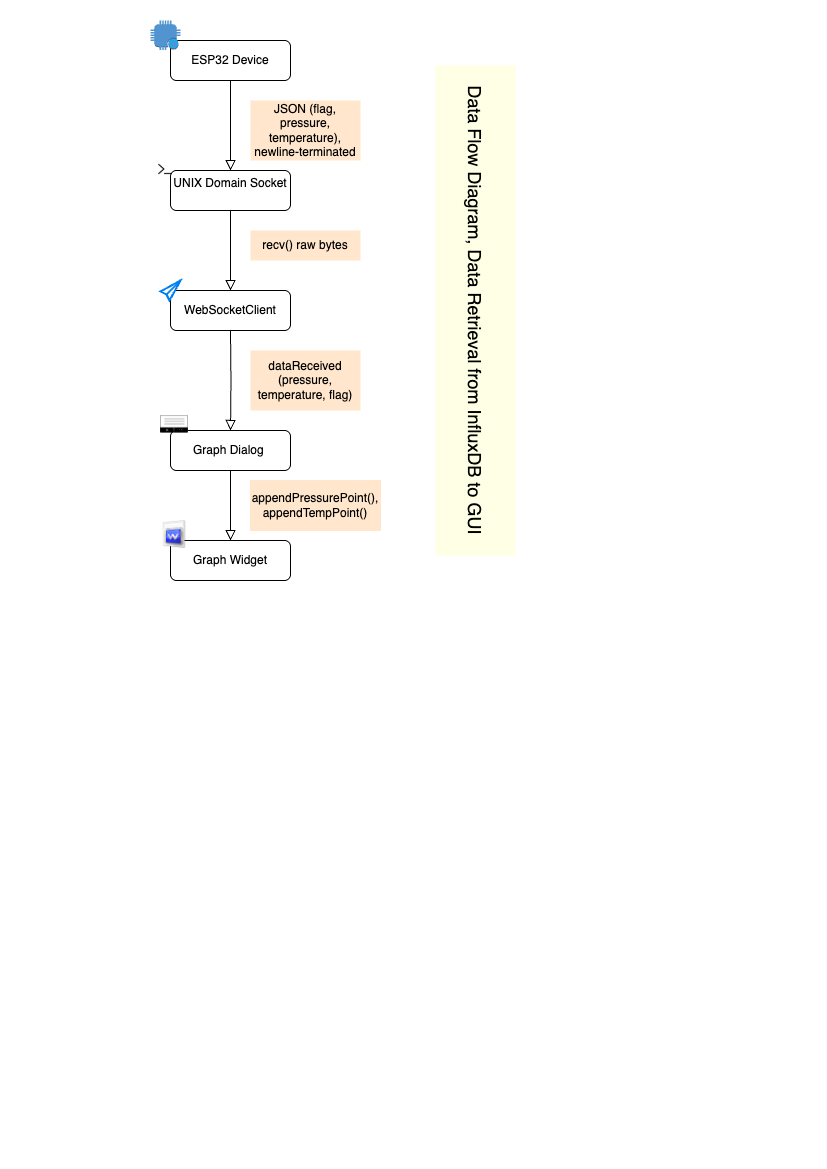

The diagram above was exported from draw.io. Its source (the exported page's mxGraphModel, read from the mxfile embedded in the PNG):
<mxGraphModel dx="1325" dy="725" grid="1" gridSize="10" guides="1" tooltips="1" connect="1" arrows="1" fold="1" page="1" pageScale="1" pageWidth="827" pageHeight="1169" math="0" shadow="0">
  <root>
    <mxCell id="WIyWlLk6GJQsqaUBKTNV-0" />
    <mxCell id="WIyWlLk6GJQsqaUBKTNV-1" parent="WIyWlLk6GJQsqaUBKTNV-0" />
    <mxCell id="WIyWlLk6GJQsqaUBKTNV-2" value="" style="rounded=0;html=1;jettySize=auto;orthogonalLoop=1;fontSize=11;endArrow=block;endFill=0;endSize=8;strokeWidth=1;shadow=0;labelBackgroundColor=none;edgeStyle=orthogonalEdgeStyle;entryX=0.5;entryY=0;entryDx=0;entryDy=0;" parent="WIyWlLk6GJQsqaUBKTNV-1" source="WIyWlLk6GJQsqaUBKTNV-3" target="OCROmsZXQ36mfb8vseeq-0" edge="1">
      <mxGeometry relative="1" as="geometry">
        <mxPoint x="230" y="130" as="targetPoint" />
      </mxGeometry>
    </mxCell>
    <mxCell id="WIyWlLk6GJQsqaUBKTNV-3" value="ESP32 Device" style="rounded=1;whiteSpace=wrap;html=1;fontSize=12;glass=0;strokeWidth=1;shadow=0;" parent="WIyWlLk6GJQsqaUBKTNV-1" vertex="1">
      <mxGeometry x="170" y="40" width="120" height="40" as="geometry" />
    </mxCell>
    <mxCell id="WIyWlLk6GJQsqaUBKTNV-7" value="WebSocketClient" style="rounded=1;whiteSpace=wrap;html=1;fontSize=12;glass=0;strokeWidth=1;shadow=0;" parent="WIyWlLk6GJQsqaUBKTNV-1" vertex="1">
      <mxGeometry x="170" y="290" width="120" height="40" as="geometry" />
    </mxCell>
    <mxCell id="WIyWlLk6GJQsqaUBKTNV-8" value="" style="rounded=0;html=1;jettySize=auto;orthogonalLoop=1;fontSize=11;endArrow=block;endFill=0;endSize=8;strokeWidth=1;shadow=0;labelBackgroundColor=none;edgeStyle=orthogonalEdgeStyle;entryX=0.5;entryY=0;entryDx=0;entryDy=0;" parent="WIyWlLk6GJQsqaUBKTNV-1" source="OCROmsZXQ36mfb8vseeq-5" target="OCROmsZXQ36mfb8vseeq-7" edge="1">
      <mxGeometry x="0.3333" y="20" relative="1" as="geometry">
        <mxPoint as="offset" />
        <mxPoint x="230" y="330" as="sourcePoint" />
        <mxPoint x="230" y="360" as="targetPoint" />
      </mxGeometry>
    </mxCell>
    <mxCell id="OCROmsZXQ36mfb8vseeq-0" value="UNIX Domain Socket&lt;div&gt;&lt;br&gt;&lt;/div&gt;" style="rounded=1;whiteSpace=wrap;html=1;fontSize=12;glass=0;strokeWidth=1;shadow=0;" vertex="1" parent="WIyWlLk6GJQsqaUBKTNV-1">
      <mxGeometry x="170" y="170" width="120" height="40" as="geometry" />
    </mxCell>
    <mxCell id="OCROmsZXQ36mfb8vseeq-2" value="" style="rounded=0;html=1;jettySize=auto;orthogonalLoop=1;fontSize=11;endArrow=block;endFill=0;endSize=8;strokeWidth=1;shadow=0;labelBackgroundColor=none;edgeStyle=orthogonalEdgeStyle;entryX=0.5;entryY=0;entryDx=0;entryDy=0;exitX=0.5;exitY=1;exitDx=0;exitDy=0;" edge="1" parent="WIyWlLk6GJQsqaUBKTNV-1" source="OCROmsZXQ36mfb8vseeq-0" target="WIyWlLk6GJQsqaUBKTNV-7">
      <mxGeometry relative="1" as="geometry">
        <mxPoint x="230" y="230" as="sourcePoint" />
        <mxPoint x="230" y="200" as="targetPoint" />
      </mxGeometry>
    </mxCell>
    <mxCell id="OCROmsZXQ36mfb8vseeq-7" value="Graph Widget" style="rounded=1;whiteSpace=wrap;html=1;fontSize=12;glass=0;strokeWidth=1;shadow=0;" vertex="1" parent="WIyWlLk6GJQsqaUBKTNV-1">
      <mxGeometry x="170" y="540" width="120" height="40" as="geometry" />
    </mxCell>
    <mxCell id="OCROmsZXQ36mfb8vseeq-9" value="JSON (flag, pressure, temperature), newline-terminated" style="text;html=1;align=center;verticalAlign=middle;whiteSpace=wrap;rounded=0;fillColor=#FFE6CC;" vertex="1" parent="WIyWlLk6GJQsqaUBKTNV-1">
      <mxGeometry x="250" y="100" width="110" height="60" as="geometry" />
    </mxCell>
    <mxCell id="OCROmsZXQ36mfb8vseeq-10" value="" style="rounded=0;html=1;jettySize=auto;orthogonalLoop=1;fontSize=11;endArrow=block;endFill=0;endSize=8;strokeWidth=1;shadow=0;labelBackgroundColor=none;edgeStyle=orthogonalEdgeStyle;entryX=0.5;entryY=0;entryDx=0;entryDy=0;" edge="1" parent="WIyWlLk6GJQsqaUBKTNV-1" target="OCROmsZXQ36mfb8vseeq-5">
      <mxGeometry x="0.3333" y="20" relative="1" as="geometry">
        <mxPoint as="offset" />
        <mxPoint x="230" y="330" as="sourcePoint" />
        <mxPoint x="230" y="460" as="targetPoint" />
      </mxGeometry>
    </mxCell>
    <mxCell id="OCROmsZXQ36mfb8vseeq-5" value="Graph Dialog&amp;nbsp;" style="rounded=1;whiteSpace=wrap;html=1;fontSize=12;glass=0;strokeWidth=1;shadow=0;" vertex="1" parent="WIyWlLk6GJQsqaUBKTNV-1">
      <mxGeometry x="170" y="430" width="120" height="40" as="geometry" />
    </mxCell>
    <mxCell id="OCROmsZXQ36mfb8vseeq-11" value="recv() raw bytes" style="text;html=1;align=center;verticalAlign=middle;whiteSpace=wrap;rounded=0;fillColor=#FFE6CC;" vertex="1" parent="WIyWlLk6GJQsqaUBKTNV-1">
      <mxGeometry x="250" y="230" width="110" height="30" as="geometry" />
    </mxCell>
    <mxCell id="OCROmsZXQ36mfb8vseeq-12" value="dataReceived (pressure, temperature, flag)" style="text;html=1;align=center;verticalAlign=middle;whiteSpace=wrap;rounded=0;fillColor=#FFE6CC;" vertex="1" parent="WIyWlLk6GJQsqaUBKTNV-1">
      <mxGeometry x="250" y="350" width="110" height="60" as="geometry" />
    </mxCell>
    <mxCell id="OCROmsZXQ36mfb8vseeq-15" value="appendPressurePoint(), appendTempPoint()" style="text;html=1;align=center;verticalAlign=middle;whiteSpace=wrap;rounded=0;strokeColor=#FFE6CC;fillColor=#FFE6CC;" vertex="1" parent="WIyWlLk6GJQsqaUBKTNV-1">
      <mxGeometry x="250" y="480" width="130" height="50" as="geometry" />
    </mxCell>
    <mxCell id="OCROmsZXQ36mfb8vseeq-16" value="" style="shape=image;html=1;verticalAlign=top;verticalLabelPosition=bottom;labelBackgroundColor=#ffffff;imageAspect=0;aspect=fixed;image=https://cdn1.iconfinder.com/data/icons/DarkGlass_Reworked/128x128/mimetypes/widget_doc.png" vertex="1" parent="WIyWlLk6GJQsqaUBKTNV-1">
      <mxGeometry x="160" y="520" width="28" height="28" as="geometry" />
    </mxCell>
    <mxCell id="OCROmsZXQ36mfb8vseeq-17" value="" style="shape=image;html=1;verticalAlign=top;verticalLabelPosition=bottom;labelBackgroundColor=#ffffff;imageAspect=0;aspect=fixed;image=https://cdn4.iconfinder.com/data/icons/minicons-3/640/dialog_box_black-128.png" vertex="1" parent="WIyWlLk6GJQsqaUBKTNV-1">
      <mxGeometry x="160" y="410" width="28" height="28" as="geometry" />
    </mxCell>
    <mxCell id="OCROmsZXQ36mfb8vseeq-18" value="" style="html=1;verticalLabelPosition=bottom;align=center;labelBackgroundColor=#ffffff;verticalAlign=top;strokeWidth=2;strokeColor=#0080F0;shadow=0;dashed=0;shape=mxgraph.ios7.icons.pointer;" vertex="1" parent="WIyWlLk6GJQsqaUBKTNV-1">
      <mxGeometry x="160" y="280" width="20" height="20" as="geometry" />
    </mxCell>
    <mxCell id="OCROmsZXQ36mfb8vseeq-19" value="" style="shape=image;html=1;verticalAlign=top;verticalLabelPosition=bottom;labelBackgroundColor=#ffffff;imageAspect=0;aspect=fixed;image=https://cdn0.iconfinder.com/data/icons/phosphor-fill-vol-4/256/terminal-fill-128.png" vertex="1" parent="WIyWlLk6GJQsqaUBKTNV-1">
      <mxGeometry x="156" y="160" width="18" height="18" as="geometry" />
    </mxCell>
    <mxCell id="OCROmsZXQ36mfb8vseeq-22" value="" style="outlineConnect=0;dashed=0;verticalLabelPosition=bottom;verticalAlign=top;align=center;html=1;shape=mxgraph.aws3.alexa_enabled_device;fillColor=#5294CF;gradientColor=none;" vertex="1" parent="WIyWlLk6GJQsqaUBKTNV-1">
      <mxGeometry x="150" y="20" width="30" height="29.5" as="geometry" />
    </mxCell>
    <mxCell id="OCROmsZXQ36mfb8vseeq-25" value="&lt;p data-pm-slice=&quot;0 0 []&quot;&gt;&lt;font style=&quot;font-size: 18px;&quot;&gt;Data Flow Diagram, Data Retrieval from InfluxDB to GUI&lt;/font&gt;&lt;/p&gt;" style="text;html=1;align=center;verticalAlign=middle;whiteSpace=wrap;rounded=0;rotation=90;fillColor=#FEFFE4;" vertex="1" parent="WIyWlLk6GJQsqaUBKTNV-1">
      <mxGeometry x="230" y="270" width="490" height="80" as="geometry" />
    </mxCell>
  </root>
</mxGraphModel>